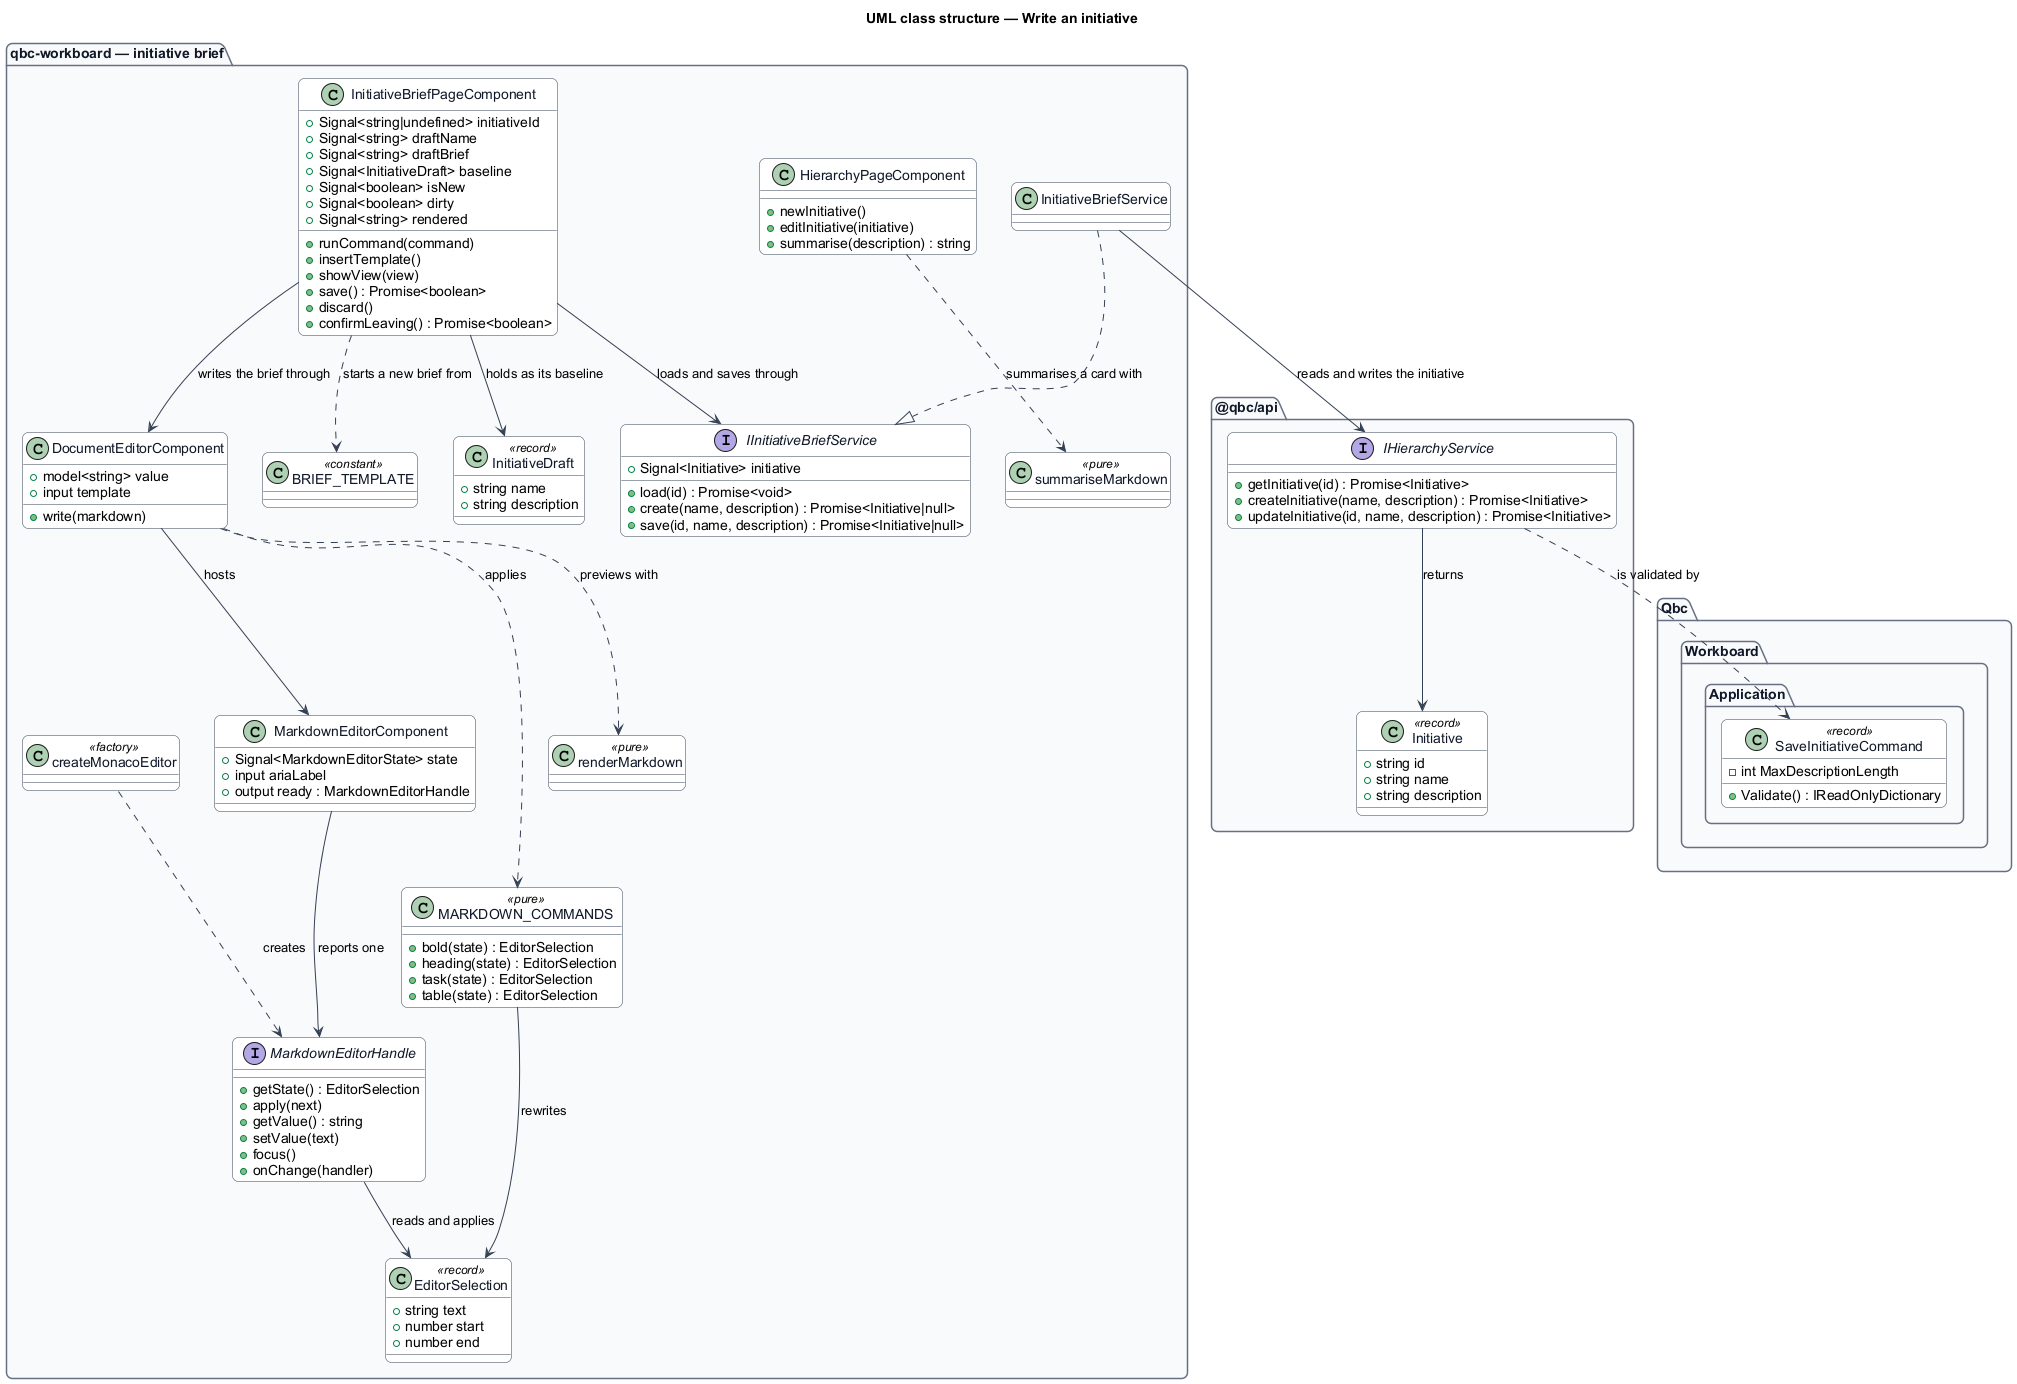

The diagram above was rendered by PlantUML. Its source (embedded in the PNG):
@startuml
title UML class structure — Write an initiative
skinparam backgroundColor #FFFFFF
skinparam shadowing false
skinparam roundcorner 12
skinparam defaultFontName Arial
skinparam ArrowColor #344054
skinparam class {
  BorderColor #344054
  FontColor #101828
  BackgroundColor #FFFFFF
}
skinparam package {
  BorderColor #667085
  FontColor #101828
  BackgroundColor #F9FAFB
}

package "qbc-workboard — initiative brief" {
  class HierarchyPageComponent {
    +newInitiative()
    +editInitiative(initiative)
    +summarise(description) : string
  }

  class InitiativeBriefPageComponent {
    +Signal<string|undefined> initiativeId
    +Signal<string> draftName
    +Signal<string> draftBrief
    +Signal<InitiativeDraft> baseline
    +Signal<boolean> isNew
    +Signal<boolean> dirty
    +Signal<string> rendered
    +runCommand(command)
    +insertTemplate()
    +showView(view)
    +save() : Promise<boolean>
    +discard()
    +confirmLeaving() : Promise<boolean>
  }

  interface IInitiativeBriefService {
    +Signal<Initiative> initiative
    +load(id) : Promise<void>
    +create(name, description) : Promise<Initiative|null>
    +save(id, name, description) : Promise<Initiative|null>
  }

  class InitiativeBriefService

  class DocumentEditorComponent {
    +model<string> value
    +input template
    +write(markdown)
  }

  class MarkdownEditorComponent {
    +Signal<MarkdownEditorState> state
    +input ariaLabel
    +output ready : MarkdownEditorHandle
  }

  interface MarkdownEditorHandle {
    +getState() : EditorSelection
    +apply(next)
    +getValue() : string
    +setValue(text)
    +focus()
    +onChange(handler)
  }

  class createMonacoEditor <<factory>>

  class MARKDOWN_COMMANDS <<pure>> {
    +bold(state) : EditorSelection
    +heading(state) : EditorSelection
    +task(state) : EditorSelection
    +table(state) : EditorSelection
  }

  class renderMarkdown <<pure>>
  class summariseMarkdown <<pure>>
  class BRIEF_TEMPLATE <<constant>>

  class EditorSelection <<record>> {
    +string text
    +number start
    +number end
  }

  class InitiativeDraft <<record>> {
    +string name
    +string description
  }
}

package "@qbc/api" {
  interface IHierarchyService {
    +getInitiative(id) : Promise<Initiative>
    +createInitiative(name, description) : Promise<Initiative>
    +updateInitiative(id, name, description) : Promise<Initiative>
  }
  class Initiative <<record>> {
    +string id
    +string name
    +string description
  }
}

package "Qbc.Workboard.Application" {
  class SaveInitiativeCommand <<record>> {
    -int MaxDescriptionLength
    +Validate() : IReadOnlyDictionary
  }
}

InitiativeBriefPageComponent --> IInitiativeBriefService : loads and saves through
InitiativeBriefService ..|> IInitiativeBriefService
InitiativeBriefService --> IHierarchyService : reads and writes the initiative
IHierarchyService --> Initiative : returns
InitiativeBriefPageComponent --> DocumentEditorComponent : writes the brief through
DocumentEditorComponent --> MarkdownEditorComponent : hosts
MarkdownEditorComponent --> MarkdownEditorHandle : reports one
createMonacoEditor ..> MarkdownEditorHandle : creates
DocumentEditorComponent ..> MARKDOWN_COMMANDS : applies
DocumentEditorComponent ..> renderMarkdown : previews with
InitiativeBriefPageComponent ..> BRIEF_TEMPLATE : starts a new brief from
InitiativeBriefPageComponent --> InitiativeDraft : holds as its baseline
HierarchyPageComponent ..> summariseMarkdown : summarises a card with
MARKDOWN_COMMANDS --> EditorSelection : rewrites
MarkdownEditorHandle --> EditorSelection : reads and applies
IHierarchyService ..> SaveInitiativeCommand : is validated by
@enduml